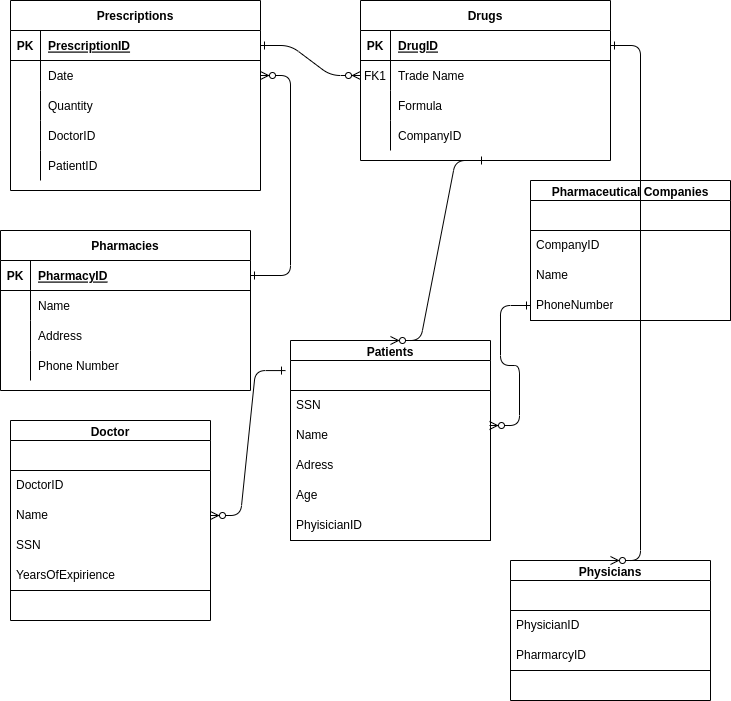

The diagram above was exported from draw.io. Its source (the exported page's mxGraphModel, read from the mxfile embedded in the PNG):
<mxGraphModel dx="704" dy="871" grid="1" gridSize="10" guides="1" tooltips="1" connect="1" arrows="1" fold="1" page="1" pageScale="1" pageWidth="850" pageHeight="1100" math="0" shadow="0" extFonts="Permanent Marker^https://fonts.googleapis.com/css?family=Permanent+Marker">
  <root>
    <mxCell id="0" />
    <mxCell id="1" parent="0" />
    <mxCell id="C-vyLk0tnHw3VtMMgP7b-1" value="" style="edgeStyle=entityRelationEdgeStyle;endArrow=ERzeroToMany;startArrow=ERone;endFill=1;startFill=0;" parent="1" source="C-vyLk0tnHw3VtMMgP7b-24" target="C-vyLk0tnHw3VtMMgP7b-6" edge="1">
      <mxGeometry width="100" height="100" relative="1" as="geometry">
        <mxPoint x="340" y="720" as="sourcePoint" />
        <mxPoint x="440" y="620" as="targetPoint" />
      </mxGeometry>
    </mxCell>
    <mxCell id="C-vyLk0tnHw3VtMMgP7b-12" value="" style="edgeStyle=entityRelationEdgeStyle;endArrow=ERzeroToMany;startArrow=ERone;endFill=1;startFill=0;" parent="1" source="C-vyLk0tnHw3VtMMgP7b-3" target="C-vyLk0tnHw3VtMMgP7b-17" edge="1">
      <mxGeometry width="100" height="100" relative="1" as="geometry">
        <mxPoint x="400" y="180" as="sourcePoint" />
        <mxPoint x="460" y="205" as="targetPoint" />
      </mxGeometry>
    </mxCell>
    <mxCell id="C-vyLk0tnHw3VtMMgP7b-2" value="Prescriptions" style="shape=table;startSize=30;container=1;collapsible=1;childLayout=tableLayout;fixedRows=1;rowLines=0;fontStyle=1;align=center;resizeLast=1;" parent="1" vertex="1">
      <mxGeometry x="130" y="100" width="250" height="190" as="geometry" />
    </mxCell>
    <mxCell id="C-vyLk0tnHw3VtMMgP7b-3" value="" style="shape=partialRectangle;collapsible=0;dropTarget=0;pointerEvents=0;fillColor=none;points=[[0,0.5],[1,0.5]];portConstraint=eastwest;top=0;left=0;right=0;bottom=1;" parent="C-vyLk0tnHw3VtMMgP7b-2" vertex="1">
      <mxGeometry y="30" width="250" height="30" as="geometry" />
    </mxCell>
    <mxCell id="C-vyLk0tnHw3VtMMgP7b-4" value="PK" style="shape=partialRectangle;overflow=hidden;connectable=0;fillColor=none;top=0;left=0;bottom=0;right=0;fontStyle=1;" parent="C-vyLk0tnHw3VtMMgP7b-3" vertex="1">
      <mxGeometry width="30" height="30" as="geometry">
        <mxRectangle width="30" height="30" as="alternateBounds" />
      </mxGeometry>
    </mxCell>
    <mxCell id="C-vyLk0tnHw3VtMMgP7b-5" value="PrescriptionID" style="shape=partialRectangle;overflow=hidden;connectable=0;fillColor=none;top=0;left=0;bottom=0;right=0;align=left;spacingLeft=6;fontStyle=5;" parent="C-vyLk0tnHw3VtMMgP7b-3" vertex="1">
      <mxGeometry x="30" width="220" height="30" as="geometry">
        <mxRectangle width="220" height="30" as="alternateBounds" />
      </mxGeometry>
    </mxCell>
    <mxCell id="C-vyLk0tnHw3VtMMgP7b-6" value="" style="shape=partialRectangle;collapsible=0;dropTarget=0;pointerEvents=0;fillColor=none;points=[[0,0.5],[1,0.5]];portConstraint=eastwest;top=0;left=0;right=0;bottom=0;" parent="C-vyLk0tnHw3VtMMgP7b-2" vertex="1">
      <mxGeometry y="60" width="250" height="30" as="geometry" />
    </mxCell>
    <mxCell id="C-vyLk0tnHw3VtMMgP7b-7" value="" style="shape=partialRectangle;overflow=hidden;connectable=0;fillColor=none;top=0;left=0;bottom=0;right=0;" parent="C-vyLk0tnHw3VtMMgP7b-6" vertex="1">
      <mxGeometry width="30" height="30" as="geometry">
        <mxRectangle width="30" height="30" as="alternateBounds" />
      </mxGeometry>
    </mxCell>
    <mxCell id="C-vyLk0tnHw3VtMMgP7b-8" value="Date" style="shape=partialRectangle;overflow=hidden;connectable=0;fillColor=none;top=0;left=0;bottom=0;right=0;align=left;spacingLeft=6;" parent="C-vyLk0tnHw3VtMMgP7b-6" vertex="1">
      <mxGeometry x="30" width="220" height="30" as="geometry">
        <mxRectangle width="220" height="30" as="alternateBounds" />
      </mxGeometry>
    </mxCell>
    <mxCell id="C-vyLk0tnHw3VtMMgP7b-9" value="" style="shape=partialRectangle;collapsible=0;dropTarget=0;pointerEvents=0;fillColor=none;points=[[0,0.5],[1,0.5]];portConstraint=eastwest;top=0;left=0;right=0;bottom=0;" parent="C-vyLk0tnHw3VtMMgP7b-2" vertex="1">
      <mxGeometry y="90" width="250" height="30" as="geometry" />
    </mxCell>
    <mxCell id="C-vyLk0tnHw3VtMMgP7b-10" value="" style="shape=partialRectangle;overflow=hidden;connectable=0;fillColor=none;top=0;left=0;bottom=0;right=0;" parent="C-vyLk0tnHw3VtMMgP7b-9" vertex="1">
      <mxGeometry width="30" height="30" as="geometry">
        <mxRectangle width="30" height="30" as="alternateBounds" />
      </mxGeometry>
    </mxCell>
    <mxCell id="C-vyLk0tnHw3VtMMgP7b-11" value="Quantity" style="shape=partialRectangle;overflow=hidden;connectable=0;fillColor=none;top=0;left=0;bottom=0;right=0;align=left;spacingLeft=6;" parent="C-vyLk0tnHw3VtMMgP7b-9" vertex="1">
      <mxGeometry x="30" width="220" height="30" as="geometry">
        <mxRectangle width="220" height="30" as="alternateBounds" />
      </mxGeometry>
    </mxCell>
    <mxCell id="qUg-fIzP_sLDdhCPTsyd-10" value="" style="shape=partialRectangle;collapsible=0;dropTarget=0;pointerEvents=0;fillColor=none;points=[[0,0.5],[1,0.5]];portConstraint=eastwest;top=0;left=0;right=0;bottom=0;" vertex="1" parent="C-vyLk0tnHw3VtMMgP7b-2">
      <mxGeometry y="120" width="250" height="30" as="geometry" />
    </mxCell>
    <mxCell id="qUg-fIzP_sLDdhCPTsyd-11" value="" style="shape=partialRectangle;overflow=hidden;connectable=0;fillColor=none;top=0;left=0;bottom=0;right=0;" vertex="1" parent="qUg-fIzP_sLDdhCPTsyd-10">
      <mxGeometry width="30" height="30" as="geometry">
        <mxRectangle width="30" height="30" as="alternateBounds" />
      </mxGeometry>
    </mxCell>
    <mxCell id="qUg-fIzP_sLDdhCPTsyd-12" value="DoctorID" style="shape=partialRectangle;overflow=hidden;connectable=0;fillColor=none;top=0;left=0;bottom=0;right=0;align=left;spacingLeft=6;" vertex="1" parent="qUg-fIzP_sLDdhCPTsyd-10">
      <mxGeometry x="30" width="220" height="30" as="geometry">
        <mxRectangle width="220" height="30" as="alternateBounds" />
      </mxGeometry>
    </mxCell>
    <mxCell id="qUg-fIzP_sLDdhCPTsyd-13" value="" style="shape=partialRectangle;collapsible=0;dropTarget=0;pointerEvents=0;fillColor=none;points=[[0,0.5],[1,0.5]];portConstraint=eastwest;top=0;left=0;right=0;bottom=0;" vertex="1" parent="C-vyLk0tnHw3VtMMgP7b-2">
      <mxGeometry y="150" width="250" height="30" as="geometry" />
    </mxCell>
    <mxCell id="qUg-fIzP_sLDdhCPTsyd-14" value="" style="shape=partialRectangle;overflow=hidden;connectable=0;fillColor=none;top=0;left=0;bottom=0;right=0;" vertex="1" parent="qUg-fIzP_sLDdhCPTsyd-13">
      <mxGeometry width="30" height="30" as="geometry">
        <mxRectangle width="30" height="30" as="alternateBounds" />
      </mxGeometry>
    </mxCell>
    <mxCell id="qUg-fIzP_sLDdhCPTsyd-15" value="PatientID" style="shape=partialRectangle;overflow=hidden;connectable=0;fillColor=none;top=0;left=0;bottom=0;right=0;align=left;spacingLeft=6;" vertex="1" parent="qUg-fIzP_sLDdhCPTsyd-13">
      <mxGeometry x="30" width="220" height="30" as="geometry">
        <mxRectangle width="220" height="30" as="alternateBounds" />
      </mxGeometry>
    </mxCell>
    <mxCell id="C-vyLk0tnHw3VtMMgP7b-13" value="Drugs" style="shape=table;startSize=30;container=1;collapsible=1;childLayout=tableLayout;fixedRows=1;rowLines=0;fontStyle=1;align=center;resizeLast=1;" parent="1" vertex="1">
      <mxGeometry x="480" y="100" width="250" height="160" as="geometry" />
    </mxCell>
    <mxCell id="C-vyLk0tnHw3VtMMgP7b-14" value="" style="shape=partialRectangle;collapsible=0;dropTarget=0;pointerEvents=0;fillColor=none;points=[[0,0.5],[1,0.5]];portConstraint=eastwest;top=0;left=0;right=0;bottom=1;" parent="C-vyLk0tnHw3VtMMgP7b-13" vertex="1">
      <mxGeometry y="30" width="250" height="30" as="geometry" />
    </mxCell>
    <mxCell id="C-vyLk0tnHw3VtMMgP7b-15" value="PK" style="shape=partialRectangle;overflow=hidden;connectable=0;fillColor=none;top=0;left=0;bottom=0;right=0;fontStyle=1;" parent="C-vyLk0tnHw3VtMMgP7b-14" vertex="1">
      <mxGeometry width="30" height="30" as="geometry">
        <mxRectangle width="30" height="30" as="alternateBounds" />
      </mxGeometry>
    </mxCell>
    <mxCell id="C-vyLk0tnHw3VtMMgP7b-16" value="DrugID" style="shape=partialRectangle;overflow=hidden;connectable=0;fillColor=none;top=0;left=0;bottom=0;right=0;align=left;spacingLeft=6;fontStyle=5;" parent="C-vyLk0tnHw3VtMMgP7b-14" vertex="1">
      <mxGeometry x="30" width="220" height="30" as="geometry">
        <mxRectangle width="220" height="30" as="alternateBounds" />
      </mxGeometry>
    </mxCell>
    <mxCell id="C-vyLk0tnHw3VtMMgP7b-17" value="" style="shape=partialRectangle;collapsible=0;dropTarget=0;pointerEvents=0;fillColor=none;points=[[0,0.5],[1,0.5]];portConstraint=eastwest;top=0;left=0;right=0;bottom=0;" parent="C-vyLk0tnHw3VtMMgP7b-13" vertex="1">
      <mxGeometry y="60" width="250" height="30" as="geometry" />
    </mxCell>
    <mxCell id="C-vyLk0tnHw3VtMMgP7b-18" value="FK1" style="shape=partialRectangle;overflow=hidden;connectable=0;fillColor=none;top=0;left=0;bottom=0;right=0;" parent="C-vyLk0tnHw3VtMMgP7b-17" vertex="1">
      <mxGeometry width="30" height="30" as="geometry">
        <mxRectangle width="30" height="30" as="alternateBounds" />
      </mxGeometry>
    </mxCell>
    <mxCell id="C-vyLk0tnHw3VtMMgP7b-19" value="Trade Name" style="shape=partialRectangle;overflow=hidden;connectable=0;fillColor=none;top=0;left=0;bottom=0;right=0;align=left;spacingLeft=6;" parent="C-vyLk0tnHw3VtMMgP7b-17" vertex="1">
      <mxGeometry x="30" width="220" height="30" as="geometry">
        <mxRectangle width="220" height="30" as="alternateBounds" />
      </mxGeometry>
    </mxCell>
    <mxCell id="C-vyLk0tnHw3VtMMgP7b-20" value="" style="shape=partialRectangle;collapsible=0;dropTarget=0;pointerEvents=0;fillColor=none;points=[[0,0.5],[1,0.5]];portConstraint=eastwest;top=0;left=0;right=0;bottom=0;" parent="C-vyLk0tnHw3VtMMgP7b-13" vertex="1">
      <mxGeometry y="90" width="250" height="30" as="geometry" />
    </mxCell>
    <mxCell id="C-vyLk0tnHw3VtMMgP7b-21" value="" style="shape=partialRectangle;overflow=hidden;connectable=0;fillColor=none;top=0;left=0;bottom=0;right=0;" parent="C-vyLk0tnHw3VtMMgP7b-20" vertex="1">
      <mxGeometry width="30" height="30" as="geometry">
        <mxRectangle width="30" height="30" as="alternateBounds" />
      </mxGeometry>
    </mxCell>
    <mxCell id="C-vyLk0tnHw3VtMMgP7b-22" value="Formula" style="shape=partialRectangle;overflow=hidden;connectable=0;fillColor=none;top=0;left=0;bottom=0;right=0;align=left;spacingLeft=6;" parent="C-vyLk0tnHw3VtMMgP7b-20" vertex="1">
      <mxGeometry x="30" width="220" height="30" as="geometry">
        <mxRectangle width="220" height="30" as="alternateBounds" />
      </mxGeometry>
    </mxCell>
    <mxCell id="qUg-fIzP_sLDdhCPTsyd-16" value="" style="shape=partialRectangle;collapsible=0;dropTarget=0;pointerEvents=0;fillColor=none;points=[[0,0.5],[1,0.5]];portConstraint=eastwest;top=0;left=0;right=0;bottom=0;" vertex="1" parent="C-vyLk0tnHw3VtMMgP7b-13">
      <mxGeometry y="120" width="250" height="30" as="geometry" />
    </mxCell>
    <mxCell id="qUg-fIzP_sLDdhCPTsyd-17" value="" style="shape=partialRectangle;overflow=hidden;connectable=0;fillColor=none;top=0;left=0;bottom=0;right=0;" vertex="1" parent="qUg-fIzP_sLDdhCPTsyd-16">
      <mxGeometry width="30" height="30" as="geometry">
        <mxRectangle width="30" height="30" as="alternateBounds" />
      </mxGeometry>
    </mxCell>
    <mxCell id="qUg-fIzP_sLDdhCPTsyd-18" value="CompanyID" style="shape=partialRectangle;overflow=hidden;connectable=0;fillColor=none;top=0;left=0;bottom=0;right=0;align=left;spacingLeft=6;" vertex="1" parent="qUg-fIzP_sLDdhCPTsyd-16">
      <mxGeometry x="30" width="220" height="30" as="geometry">
        <mxRectangle width="220" height="30" as="alternateBounds" />
      </mxGeometry>
    </mxCell>
    <mxCell id="C-vyLk0tnHw3VtMMgP7b-23" value="Pharmacies" style="shape=table;startSize=30;container=1;collapsible=1;childLayout=tableLayout;fixedRows=1;rowLines=0;fontStyle=1;align=center;resizeLast=1;" parent="1" vertex="1">
      <mxGeometry x="120" y="330" width="250" height="160" as="geometry" />
    </mxCell>
    <mxCell id="C-vyLk0tnHw3VtMMgP7b-24" value="" style="shape=partialRectangle;collapsible=0;dropTarget=0;pointerEvents=0;fillColor=none;points=[[0,0.5],[1,0.5]];portConstraint=eastwest;top=0;left=0;right=0;bottom=1;" parent="C-vyLk0tnHw3VtMMgP7b-23" vertex="1">
      <mxGeometry y="30" width="250" height="30" as="geometry" />
    </mxCell>
    <mxCell id="C-vyLk0tnHw3VtMMgP7b-25" value="PK" style="shape=partialRectangle;overflow=hidden;connectable=0;fillColor=none;top=0;left=0;bottom=0;right=0;fontStyle=1;" parent="C-vyLk0tnHw3VtMMgP7b-24" vertex="1">
      <mxGeometry width="30" height="30" as="geometry">
        <mxRectangle width="30" height="30" as="alternateBounds" />
      </mxGeometry>
    </mxCell>
    <mxCell id="C-vyLk0tnHw3VtMMgP7b-26" value="PharmacyID" style="shape=partialRectangle;overflow=hidden;connectable=0;fillColor=none;top=0;left=0;bottom=0;right=0;align=left;spacingLeft=6;fontStyle=5;" parent="C-vyLk0tnHw3VtMMgP7b-24" vertex="1">
      <mxGeometry x="30" width="220" height="30" as="geometry">
        <mxRectangle width="220" height="30" as="alternateBounds" />
      </mxGeometry>
    </mxCell>
    <mxCell id="C-vyLk0tnHw3VtMMgP7b-27" value="" style="shape=partialRectangle;collapsible=0;dropTarget=0;pointerEvents=0;fillColor=none;points=[[0,0.5],[1,0.5]];portConstraint=eastwest;top=0;left=0;right=0;bottom=0;" parent="C-vyLk0tnHw3VtMMgP7b-23" vertex="1">
      <mxGeometry y="60" width="250" height="30" as="geometry" />
    </mxCell>
    <mxCell id="C-vyLk0tnHw3VtMMgP7b-28" value="" style="shape=partialRectangle;overflow=hidden;connectable=0;fillColor=none;top=0;left=0;bottom=0;right=0;" parent="C-vyLk0tnHw3VtMMgP7b-27" vertex="1">
      <mxGeometry width="30" height="30" as="geometry">
        <mxRectangle width="30" height="30" as="alternateBounds" />
      </mxGeometry>
    </mxCell>
    <mxCell id="C-vyLk0tnHw3VtMMgP7b-29" value="Name" style="shape=partialRectangle;overflow=hidden;connectable=0;fillColor=none;top=0;left=0;bottom=0;right=0;align=left;spacingLeft=6;" parent="C-vyLk0tnHw3VtMMgP7b-27" vertex="1">
      <mxGeometry x="30" width="220" height="30" as="geometry">
        <mxRectangle width="220" height="30" as="alternateBounds" />
      </mxGeometry>
    </mxCell>
    <mxCell id="qUg-fIzP_sLDdhCPTsyd-1" value="" style="shape=partialRectangle;collapsible=0;dropTarget=0;pointerEvents=0;fillColor=none;points=[[0,0.5],[1,0.5]];portConstraint=eastwest;top=0;left=0;right=0;bottom=0;" vertex="1" parent="C-vyLk0tnHw3VtMMgP7b-23">
      <mxGeometry y="90" width="250" height="30" as="geometry" />
    </mxCell>
    <mxCell id="qUg-fIzP_sLDdhCPTsyd-2" value="" style="shape=partialRectangle;overflow=hidden;connectable=0;fillColor=none;top=0;left=0;bottom=0;right=0;" vertex="1" parent="qUg-fIzP_sLDdhCPTsyd-1">
      <mxGeometry width="30" height="30" as="geometry">
        <mxRectangle width="30" height="30" as="alternateBounds" />
      </mxGeometry>
    </mxCell>
    <mxCell id="qUg-fIzP_sLDdhCPTsyd-3" value="Address" style="shape=partialRectangle;overflow=hidden;connectable=0;fillColor=none;top=0;left=0;bottom=0;right=0;align=left;spacingLeft=6;" vertex="1" parent="qUg-fIzP_sLDdhCPTsyd-1">
      <mxGeometry x="30" width="220" height="30" as="geometry">
        <mxRectangle width="220" height="30" as="alternateBounds" />
      </mxGeometry>
    </mxCell>
    <mxCell id="qUg-fIzP_sLDdhCPTsyd-4" value="" style="shape=partialRectangle;collapsible=0;dropTarget=0;pointerEvents=0;fillColor=none;points=[[0,0.5],[1,0.5]];portConstraint=eastwest;top=0;left=0;right=0;bottom=0;" vertex="1" parent="C-vyLk0tnHw3VtMMgP7b-23">
      <mxGeometry y="120" width="250" height="30" as="geometry" />
    </mxCell>
    <mxCell id="qUg-fIzP_sLDdhCPTsyd-5" value="" style="shape=partialRectangle;overflow=hidden;connectable=0;fillColor=none;top=0;left=0;bottom=0;right=0;" vertex="1" parent="qUg-fIzP_sLDdhCPTsyd-4">
      <mxGeometry width="30" height="30" as="geometry">
        <mxRectangle width="30" height="30" as="alternateBounds" />
      </mxGeometry>
    </mxCell>
    <mxCell id="qUg-fIzP_sLDdhCPTsyd-6" value="Phone Number" style="shape=partialRectangle;overflow=hidden;connectable=0;fillColor=none;top=0;left=0;bottom=0;right=0;align=left;spacingLeft=6;" vertex="1" parent="qUg-fIzP_sLDdhCPTsyd-4">
      <mxGeometry x="30" width="220" height="30" as="geometry">
        <mxRectangle width="220" height="30" as="alternateBounds" />
      </mxGeometry>
    </mxCell>
    <mxCell id="qUg-fIzP_sLDdhCPTsyd-19" value="Patients" style="swimlane;whiteSpace=wrap;html=1;" vertex="1" parent="1">
      <mxGeometry x="410" y="440" width="200" height="200" as="geometry" />
    </mxCell>
    <mxCell id="qUg-fIzP_sLDdhCPTsyd-25" value="" style="swimlane;fontStyle=0;childLayout=stackLayout;horizontal=1;startSize=30;horizontalStack=0;resizeParent=1;resizeParentMax=0;resizeLast=0;collapsible=1;marginBottom=0;whiteSpace=wrap;html=1;" vertex="1" parent="qUg-fIzP_sLDdhCPTsyd-19">
      <mxGeometry y="20" width="200" height="180" as="geometry" />
    </mxCell>
    <mxCell id="qUg-fIzP_sLDdhCPTsyd-26" value="SSN" style="text;strokeColor=none;fillColor=none;align=left;verticalAlign=middle;spacingLeft=4;spacingRight=4;overflow=hidden;points=[[0,0.5],[1,0.5]];portConstraint=eastwest;rotatable=0;whiteSpace=wrap;html=1;" vertex="1" parent="qUg-fIzP_sLDdhCPTsyd-25">
      <mxGeometry y="30" width="200" height="30" as="geometry" />
    </mxCell>
    <mxCell id="qUg-fIzP_sLDdhCPTsyd-27" value="Name" style="text;strokeColor=none;fillColor=none;align=left;verticalAlign=middle;spacingLeft=4;spacingRight=4;overflow=hidden;points=[[0,0.5],[1,0.5]];portConstraint=eastwest;rotatable=0;whiteSpace=wrap;html=1;" vertex="1" parent="qUg-fIzP_sLDdhCPTsyd-25">
      <mxGeometry y="60" width="200" height="30" as="geometry" />
    </mxCell>
    <mxCell id="qUg-fIzP_sLDdhCPTsyd-28" value="Adress" style="text;strokeColor=none;fillColor=none;align=left;verticalAlign=middle;spacingLeft=4;spacingRight=4;overflow=hidden;points=[[0,0.5],[1,0.5]];portConstraint=eastwest;rotatable=0;whiteSpace=wrap;html=1;" vertex="1" parent="qUg-fIzP_sLDdhCPTsyd-25">
      <mxGeometry y="90" width="200" height="30" as="geometry" />
    </mxCell>
    <mxCell id="qUg-fIzP_sLDdhCPTsyd-29" value="Age" style="text;strokeColor=none;fillColor=none;align=left;verticalAlign=middle;spacingLeft=4;spacingRight=4;overflow=hidden;points=[[0,0.5],[1,0.5]];portConstraint=eastwest;rotatable=0;whiteSpace=wrap;html=1;" vertex="1" parent="qUg-fIzP_sLDdhCPTsyd-25">
      <mxGeometry y="120" width="200" height="30" as="geometry" />
    </mxCell>
    <mxCell id="qUg-fIzP_sLDdhCPTsyd-30" value="PhyisicianID" style="text;strokeColor=none;fillColor=none;align=left;verticalAlign=middle;spacingLeft=4;spacingRight=4;overflow=hidden;points=[[0,0.5],[1,0.5]];portConstraint=eastwest;rotatable=0;whiteSpace=wrap;html=1;" vertex="1" parent="qUg-fIzP_sLDdhCPTsyd-25">
      <mxGeometry y="150" width="200" height="30" as="geometry" />
    </mxCell>
    <mxCell id="qUg-fIzP_sLDdhCPTsyd-31" value="" style="edgeStyle=entityRelationEdgeStyle;endArrow=ERzeroToMany;startArrow=ERone;endFill=1;startFill=0;entryX=0.5;entryY=0;entryDx=0;entryDy=0;exitX=0.5;exitY=1;exitDx=0;exitDy=0;" edge="1" parent="1" source="C-vyLk0tnHw3VtMMgP7b-13" target="qUg-fIzP_sLDdhCPTsyd-19">
      <mxGeometry width="100" height="100" relative="1" as="geometry">
        <mxPoint x="340" y="890" as="sourcePoint" />
        <mxPoint x="440" y="730" as="targetPoint" />
      </mxGeometry>
    </mxCell>
    <mxCell id="qUg-fIzP_sLDdhCPTsyd-32" value="Doctor" style="swimlane;whiteSpace=wrap;html=1;" vertex="1" parent="1">
      <mxGeometry x="130" y="520" width="200" height="200" as="geometry" />
    </mxCell>
    <mxCell id="qUg-fIzP_sLDdhCPTsyd-33" value="" style="swimlane;fontStyle=0;childLayout=stackLayout;horizontal=1;startSize=30;horizontalStack=0;resizeParent=1;resizeParentMax=0;resizeLast=0;collapsible=1;marginBottom=0;whiteSpace=wrap;html=1;" vertex="1" parent="qUg-fIzP_sLDdhCPTsyd-32">
      <mxGeometry y="20" width="200" height="150" as="geometry" />
    </mxCell>
    <mxCell id="qUg-fIzP_sLDdhCPTsyd-34" value="DoctorID" style="text;strokeColor=none;fillColor=none;align=left;verticalAlign=middle;spacingLeft=4;spacingRight=4;overflow=hidden;points=[[0,0.5],[1,0.5]];portConstraint=eastwest;rotatable=0;whiteSpace=wrap;html=1;" vertex="1" parent="qUg-fIzP_sLDdhCPTsyd-33">
      <mxGeometry y="30" width="200" height="30" as="geometry" />
    </mxCell>
    <mxCell id="qUg-fIzP_sLDdhCPTsyd-35" value="Name" style="text;strokeColor=none;fillColor=none;align=left;verticalAlign=middle;spacingLeft=4;spacingRight=4;overflow=hidden;points=[[0,0.5],[1,0.5]];portConstraint=eastwest;rotatable=0;whiteSpace=wrap;html=1;" vertex="1" parent="qUg-fIzP_sLDdhCPTsyd-33">
      <mxGeometry y="60" width="200" height="30" as="geometry" />
    </mxCell>
    <mxCell id="qUg-fIzP_sLDdhCPTsyd-36" value="SSN" style="text;strokeColor=none;fillColor=none;align=left;verticalAlign=middle;spacingLeft=4;spacingRight=4;overflow=hidden;points=[[0,0.5],[1,0.5]];portConstraint=eastwest;rotatable=0;whiteSpace=wrap;html=1;" vertex="1" parent="qUg-fIzP_sLDdhCPTsyd-33">
      <mxGeometry y="90" width="200" height="30" as="geometry" />
    </mxCell>
    <mxCell id="qUg-fIzP_sLDdhCPTsyd-37" value="YearsOfExpirience" style="text;strokeColor=none;fillColor=none;align=left;verticalAlign=middle;spacingLeft=4;spacingRight=4;overflow=hidden;points=[[0,0.5],[1,0.5]];portConstraint=eastwest;rotatable=0;whiteSpace=wrap;html=1;" vertex="1" parent="qUg-fIzP_sLDdhCPTsyd-33">
      <mxGeometry y="120" width="200" height="30" as="geometry" />
    </mxCell>
    <mxCell id="qUg-fIzP_sLDdhCPTsyd-39" value="" style="edgeStyle=entityRelationEdgeStyle;endArrow=ERzeroToMany;startArrow=ERone;endFill=1;startFill=0;entryX=1;entryY=0.5;entryDx=0;entryDy=0;exitX=-0.025;exitY=0.056;exitDx=0;exitDy=0;exitPerimeter=0;" edge="1" parent="1" source="qUg-fIzP_sLDdhCPTsyd-25" target="qUg-fIzP_sLDdhCPTsyd-35">
      <mxGeometry width="100" height="100" relative="1" as="geometry">
        <mxPoint x="395" y="580" as="sourcePoint" />
        <mxPoint x="410" y="640" as="targetPoint" />
      </mxGeometry>
    </mxCell>
    <mxCell id="qUg-fIzP_sLDdhCPTsyd-40" value="Pharmaceutical Companies" style="swimlane;whiteSpace=wrap;html=1;" vertex="1" parent="1">
      <mxGeometry x="650" y="280" width="200" height="140" as="geometry" />
    </mxCell>
    <mxCell id="qUg-fIzP_sLDdhCPTsyd-41" value="" style="swimlane;fontStyle=0;childLayout=stackLayout;horizontal=1;startSize=30;horizontalStack=0;resizeParent=1;resizeParentMax=0;resizeLast=0;collapsible=1;marginBottom=0;whiteSpace=wrap;html=1;" vertex="1" parent="qUg-fIzP_sLDdhCPTsyd-40">
      <mxGeometry y="20" width="200" height="120" as="geometry" />
    </mxCell>
    <mxCell id="qUg-fIzP_sLDdhCPTsyd-42" value="CompanyID" style="text;strokeColor=none;fillColor=none;align=left;verticalAlign=middle;spacingLeft=4;spacingRight=4;overflow=hidden;points=[[0,0.5],[1,0.5]];portConstraint=eastwest;rotatable=0;whiteSpace=wrap;html=1;" vertex="1" parent="qUg-fIzP_sLDdhCPTsyd-41">
      <mxGeometry y="30" width="200" height="30" as="geometry" />
    </mxCell>
    <mxCell id="qUg-fIzP_sLDdhCPTsyd-43" value="Name" style="text;strokeColor=none;fillColor=none;align=left;verticalAlign=middle;spacingLeft=4;spacingRight=4;overflow=hidden;points=[[0,0.5],[1,0.5]];portConstraint=eastwest;rotatable=0;whiteSpace=wrap;html=1;" vertex="1" parent="qUg-fIzP_sLDdhCPTsyd-41">
      <mxGeometry y="60" width="200" height="30" as="geometry" />
    </mxCell>
    <mxCell id="qUg-fIzP_sLDdhCPTsyd-44" value="PhoneNumber" style="text;strokeColor=none;fillColor=none;align=left;verticalAlign=middle;spacingLeft=4;spacingRight=4;overflow=hidden;points=[[0,0.5],[1,0.5]];portConstraint=eastwest;rotatable=0;whiteSpace=wrap;html=1;" vertex="1" parent="qUg-fIzP_sLDdhCPTsyd-41">
      <mxGeometry y="90" width="200" height="30" as="geometry" />
    </mxCell>
    <mxCell id="qUg-fIzP_sLDdhCPTsyd-47" value="" style="edgeStyle=entityRelationEdgeStyle;endArrow=ERzeroToMany;startArrow=ERone;endFill=1;startFill=0;entryX=0.995;entryY=0.167;entryDx=0;entryDy=0;exitX=0;exitY=0.5;exitDx=0;exitDy=0;entryPerimeter=0;" edge="1" parent="1" source="qUg-fIzP_sLDdhCPTsyd-44" target="qUg-fIzP_sLDdhCPTsyd-27">
      <mxGeometry width="100" height="100" relative="1" as="geometry">
        <mxPoint x="720" y="530" as="sourcePoint" />
        <mxPoint x="520" y="450" as="targetPoint" />
      </mxGeometry>
    </mxCell>
    <mxCell id="qUg-fIzP_sLDdhCPTsyd-48" value="Physicians" style="swimlane;whiteSpace=wrap;html=1;" vertex="1" parent="1">
      <mxGeometry x="630" y="660" width="200" height="140" as="geometry" />
    </mxCell>
    <mxCell id="qUg-fIzP_sLDdhCPTsyd-49" value="" style="swimlane;fontStyle=0;childLayout=stackLayout;horizontal=1;startSize=30;horizontalStack=0;resizeParent=1;resizeParentMax=0;resizeLast=0;collapsible=1;marginBottom=0;whiteSpace=wrap;html=1;" vertex="1" parent="qUg-fIzP_sLDdhCPTsyd-48">
      <mxGeometry y="20" width="200" height="90" as="geometry" />
    </mxCell>
    <mxCell id="qUg-fIzP_sLDdhCPTsyd-50" value="PhysicianID" style="text;strokeColor=none;fillColor=none;align=left;verticalAlign=middle;spacingLeft=4;spacingRight=4;overflow=hidden;points=[[0,0.5],[1,0.5]];portConstraint=eastwest;rotatable=0;whiteSpace=wrap;html=1;" vertex="1" parent="qUg-fIzP_sLDdhCPTsyd-49">
      <mxGeometry y="30" width="200" height="30" as="geometry" />
    </mxCell>
    <mxCell id="qUg-fIzP_sLDdhCPTsyd-51" value="PharmarcyID" style="text;strokeColor=none;fillColor=none;align=left;verticalAlign=middle;spacingLeft=4;spacingRight=4;overflow=hidden;points=[[0,0.5],[1,0.5]];portConstraint=eastwest;rotatable=0;whiteSpace=wrap;html=1;" vertex="1" parent="qUg-fIzP_sLDdhCPTsyd-49">
      <mxGeometry y="60" width="200" height="30" as="geometry" />
    </mxCell>
    <mxCell id="qUg-fIzP_sLDdhCPTsyd-53" value="" style="edgeStyle=entityRelationEdgeStyle;endArrow=ERzeroToMany;startArrow=ERone;endFill=1;startFill=0;entryX=0.5;entryY=0;entryDx=0;entryDy=0;exitX=1;exitY=0.5;exitDx=0;exitDy=0;" edge="1" parent="1" source="C-vyLk0tnHw3VtMMgP7b-14" target="qUg-fIzP_sLDdhCPTsyd-48">
      <mxGeometry width="100" height="100" relative="1" as="geometry">
        <mxPoint x="761" y="550" as="sourcePoint" />
        <mxPoint x="720" y="670" as="targetPoint" />
      </mxGeometry>
    </mxCell>
  </root>
</mxGraphModel>